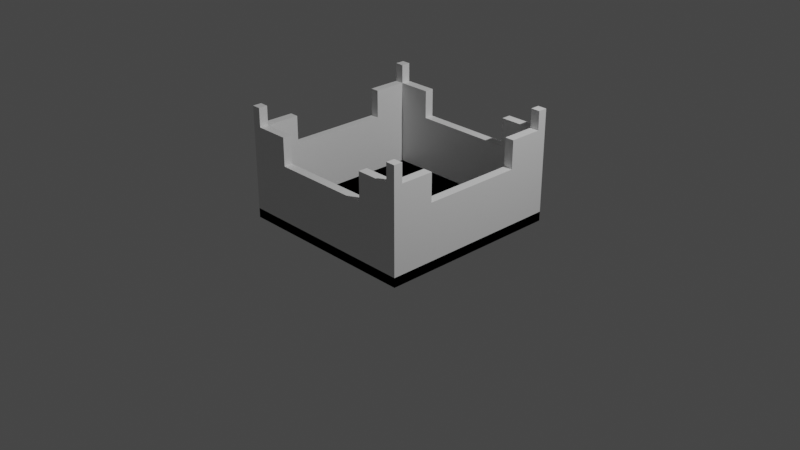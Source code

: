 # Source: box.blend  (saved by Blender 2.82.7; exported with 4.5.12 LTS)
import bpy
from mathutils import Matrix  # noqa: F401  (used for matrix-valued properties, if any)

bpy.ops.wm.read_factory_settings(use_empty=True)
scene = bpy.context.scene
scene.name = 'Scene'

# ---- collections
col_collection = bpy.data.collections.new('Collection'); scene.collection.children.link(col_collection)

# ---- materials (node trees are filled in below, after node groups)
mat_material = bpy.data.materials.new('Material')
mat_material.alpha_threshold = 0.0
mat_material.use_transparent_shadow = False
mat_material.line_color = (0.0, 0.0, 0.0, 1.0)

# ---- material node trees
mat_material.use_nodes = True; mat_material.node_tree.nodes.clear()
_N = mat_material.node_tree.nodes; _L = mat_material.node_tree.links
n0 = _N.new('ShaderNodeOutputMaterial'); n0.name = 'Material Output'; n0.location = (300, 300)
n1 = _N.new('ShaderNodeBsdfPrincipled'); n1.name = 'Principled BSDF'; n1.location = (10, 300)
n1.distribution = 'GGX'
n1.subsurface_method = 'BURLEY'
n1.inputs[2].default_value = 0.4
n1.inputs[3].default_value = 1.45
n1.inputs[27].default_value = (0.0, 0.0, 0.0, 1.0)
n1.inputs[28].default_value = 1.0
_L.new(n1.outputs[0], n0.inputs[0])
n0.is_active_output = True

# ---- world
world_world = bpy.data.worlds.new('World'); scene.world = world_world
world_world.use_nodes = True; world_world.node_tree.nodes.clear()
_N = world_world.node_tree.nodes; _L = world_world.node_tree.links
n0 = _N.new('ShaderNodeOutputWorld'); n0.name = 'World Output'; n0.location = (300, 300)
n1 = _N.new('ShaderNodeBackground'); n1.name = 'Background'; n1.location = (10, 300)
n1.inputs[0].default_value = (0.05088, 0.05088, 0.05088, 1.0)
_L.new(n1.outputs[0], n0.inputs[0])
n0.is_active_output = True
world_world.color = (0.05088, 0.05088, 0.05088)
world_world.use_sun_shadow = False
world_world.sun_shadow_jitter_overblur = 0.0

# ---- cameras
cam_camera = bpy.data.cameras.new('Camera')
cam_camera.clip_end = 100.0
cam_camera.ortho_scale = 7.314

# ---- lights
light_light = bpy.data.lights.new('Light', 'POINT')
light_light.transmission_factor = 0.0
light_light.energy = 1000.0
light_light.shadow_soft_size = 0.1
light_light.shadow_maximum_resolution = 0.006
light_light.use_absolute_resolution = True

# ---- meshes
me_cube = bpy.data.meshes.new('Cube')
me_cube.from_pydata([(1.0, 1.0, 0.0), (1.0, 1.0, -1.0), (1.0, -1.0, 0.0), (1.0, -1.0, -1.0), (-1.0, 1.0, 0.0), (-1.0, 1.0, -1.0), (-1.0, -1.0, 0.0), (-1.0, -1.0, -1.0), (0.9, 1.0, -1.0), (0.9, -1.0, 0.0), (0.9, -1.0, -1.0), (0.9, 1.0, 0.0), (-0.905, 1.0, -1.0), (-0.905, -1.0, 0.0), (-0.905, -1.0, -1.0), (-0.905, 1.0, 0.0), (-1.0, 0.9, -1.0), (1.0, 0.9, 0.0), (-1.0, 0.9, 0.0), (1.0, 0.9, -1.0), (0.9, 0.9, 0.0), (-0.905, 0.9, 0.0), (-1.0, -0.905, -1.0), (1.0, -0.905, 0.0), (0.9, -0.905, 0.0), (-0.905, -0.905, 0.0), (-1.0, -0.905, 0.0), (1.0, -0.905, -1.0), (1.0, 1.0, 0.0), (0.9, 1.0, 0.0), (1.0, 0.9, 0.0), (0.9, 0.9, 0.0), (1.0, 1.0, 0.2), (0.9, 1.0, 0.2), (1.0, 0.9, 0.2), (0.9, 0.9, 0.2), (1.0, -1.0, 0.2), (0.9, -1.0, 0.2), (1.0, -0.905, 0.2), (0.9, -0.905, 0.2), (-1.0, 1.0, 0.2), (-0.905, 1.0, 0.2), (-1.0, 0.9, 0.2), (-0.905, 0.9, 0.2), (-1.0, -1.0, 0.2), (-0.905, -1.0, 0.2), (-0.905, -0.905, 0.2), (-1.0, -0.905, 0.2), (-0.905, 0.9, -1.0), (0.9, 0.9, -1.0), (0.9, -0.905, -1.0), (-0.905, -0.905, -1.0), (1.0, 1.0, -0.3), (-1.0, -1.0, -0.3), (1.0, -1.0, -0.3), (-1.0, 1.0, -0.3), (0.9, 1.0, -0.3), (0.9, -1.0, -0.3), (-0.905, 1.0, -0.3), (-0.905, -1.0, -0.3), (1.0, 0.9, -0.3), (-1.0, 0.9, -0.3), (-1.0, -0.905, -0.3), (1.0, -0.905, -0.3), (-1.0, -0.544, 0.0), (1.0, -0.544, -1.0), (-1.0, -0.544, -1.0), (1.0, -0.544, 0.0), (0.9, -0.544, 0.0), (-0.905, -0.544, 0.0), (0.9, -0.544, -1.0), (-0.905, -0.544, -1.0), (1.0, -0.544, -0.3), (-1.0, -0.544, -0.3), (-1.0, 0.539, 0.0), (1.0, 0.539, -1.0), (-1.0, 0.539, -0.3), (-1.0, 0.539, -1.0), (1.0, 0.539, 0.0), (0.9, 0.539, 0.0), (-0.905, 0.539, 0.0), (0.9, 0.539, -1.0), (-0.905, 0.539, -1.0), (1.0, 0.539, -0.3), (-0.544, -1.0, -1.0), (-0.544, 1.0, 0.0), (-0.544, 1.0, -1.0), (-0.544, -1.0, 0.0), (-0.544, 0.9, 0.0), (-0.544, -0.905, 0.0), (-0.544, 0.9, -1.0), (-0.544, -0.905, -1.0), (-0.544, -1.0, -0.3), (-0.544, 1.0, -0.3), (0.539, -1.0, -1.0), (0.539, 1.0, 0.0), (0.539, 0.9, 0.0), (0.539, -0.905, 0.0), (0.539, 0.9, -1.0), (0.539, -0.905, -1.0), (0.539, 1.0, -0.3), (0.539, 1.0, -1.0), (0.539, -1.0, 0.0), (0.539, -1.0, -0.3), (1.0, 0.539, 0.0), (1.0, -0.544, 0.0), (0.9, 0.539, 0.0), (0.9, -0.544, 0.0), (-0.905, 0.539, 0.0), (-0.905, -0.544, 0.0), (-1.0, -0.544, 0.0), (-1.0, 0.539, 0.0), (0.539, -1.0, 0.0), (-0.544, -1.0, 0.0), (-0.544, 1.0, 0.0), (-0.544, 0.9, 0.0), (-0.544, -0.905, 0.0), (0.539, 1.0, 0.0), (0.539, 0.9, 0.0), (0.539, -0.905, 0.0), (-0.905, 0.539, 0.0), (-0.905, -0.544, 0.0), (1.0, 0.539, 0.0), (1.0, -0.544, 0.0), (0.9, 0.539, 0.0), (0.9, -0.544, 0.0), (-0.905, 0.539, 0.0), (-0.905, -0.544, 0.0), (-1.0, -0.544, 0.0), (-1.0, 0.539, 0.0), (0.539, -1.0, 0.0), (-0.544, -1.0, 0.0), (-0.544, 1.0, 0.0), (-0.544, 0.9, 0.0), (-0.544, -0.905, 0.0), (0.539, 1.0, 0.0), (0.539, 0.9, 0.0), (0.539, -0.905, 0.0), (-0.905, -0.905, -0.3), (-0.905, 0.9, -0.3), (0.9, 0.9, -0.3), (0.9, -0.905, -0.3), (0.9, -0.544, -0.3), (-0.905, -0.544, -0.3), (-0.905, 0.539, -0.3), (0.9, 0.539, -0.3), (-0.544, -0.905, -0.3), (-0.544, 0.9, -0.3), (0.539, 0.9, -0.3), (0.539, -0.905, -0.3), (-0.544, 1.0, 0.0), (-0.544, 0.9, 0.0), (0.539, 1.0, 0.0), (0.539, 0.9, 0.0), (1.0, 1.0, -0.9), (1.0, -1.0, -0.9), (-1.0, 1.0, -0.9), (-1.0, -1.0, -0.9), (0.9, 1.0, -0.9), (0.9, -1.0, -0.9), (-0.905, 1.0, -0.9), (-0.905, -1.0, -0.9), (-1.0, 0.9, -0.9), (1.0, 0.9, -0.9), (0.9, 0.9, -0.9), (-0.905, 0.9, -0.9), (-1.0, -0.905, -0.9), (0.9, -0.905, -0.9), (-0.905, -0.905, -0.9), (1.0, -0.905, -0.9), (-0.905, 0.9, -0.9), (0.9, 0.9, -0.9), (0.9, -0.905, -0.9), (-0.905, -0.905, -0.9), (1.0, -0.544, -0.9), (-1.0, -0.544, -0.9), (0.9, -0.544, -0.9), (-0.905, -0.544, -0.9), (0.9, -0.544, -0.9), (-0.905, -0.544, -0.9), (1.0, 0.539, -0.9), (-1.0, 0.539, -0.9), (0.9, 0.539, -0.9), (-0.905, 0.539, -0.9), (0.9, 0.539, -0.9), (-0.905, 0.539, -0.9), (-0.544, -1.0, -0.9), (-0.544, 1.0, -0.9), (-0.544, 0.9, -0.9), (-0.544, -0.905, -0.9), (-0.544, 0.9, -0.9), (-0.544, -0.905, -0.9), (-0.544, -0.544, -0.9), (-0.544, -0.544, -0.9), (-0.544, 0.539, -0.9), (-0.544, 0.539, -0.9), (0.539, -1.0, -0.9), (0.539, 0.9, -0.9), (0.539, -0.905, -0.9), (0.539, -0.544, -0.9), (0.539, 0.539, -0.9), (0.539, 1.0, -0.9), (0.539, 0.9, -0.9), (0.539, -0.905, -0.9), (0.539, -0.544, -0.9), (0.539, 0.539, -0.9)], [(132, 133), (135, 136), (136, 118), (115, 133), (69, 121), (120, 80), (135, 152), (132, 150)], [(13, 25, 46, 45), (59, 13, 6, 53), (61, 18, 4, 55), (63, 23, 2, 54), (56, 11, 0, 52), (100, 95, 11, 56), (54, 2, 9, 57), (2, 23, 38, 36), (51, 91, 191, 173), (55, 4, 15, 58), (92, 87, 13, 59), (89, 25, 13, 87), (85, 15, 21, 88), (99, 50, 172, 198), (17, 0, 28, 30), (90, 48, 170, 190), (52, 0, 17, 60), (14, 7, 157, 161), (76, 74, 18, 61), (15, 4, 40, 41), (53, 6, 26, 62), (143, 138, 51, 71), (71, 51, 173, 179), (67, 68, 24, 23), (3, 10, 159, 155), (72, 67, 23, 63), (91, 99, 198, 191), (69, 64, 26, 25), (29, 31, 35, 33), (20, 17, 30, 31), (0, 11, 29, 28), (11, 20, 31, 29), (32, 33, 35, 34), (28, 29, 33, 32), (31, 30, 34, 35), (30, 28, 32, 34), (38, 39, 37, 36), (24, 9, 37, 39), (9, 2, 36, 37), (23, 24, 39, 38), (41, 40, 42, 43), (18, 21, 43, 42), (21, 15, 41, 43), (4, 18, 42, 40), (46, 47, 44, 45), (6, 13, 45, 44), (26, 6, 44, 47), (25, 26, 47, 46), (77, 16, 162, 181), (147, 139, 48, 90), (145, 140, 49, 81), (149, 141, 50, 99), (65, 72, 63, 27), (7, 53, 62, 22), (77, 76, 61, 16), (1, 52, 60, 19), (84, 92, 59, 14), (5, 55, 58, 12), (3, 54, 57, 10), (101, 100, 56, 8), (8, 56, 52, 1), (27, 63, 54, 3), (16, 61, 55, 5), (14, 59, 53, 7), (22, 62, 73, 66), (75, 83, 72, 65), (141, 142, 70, 50), (50, 70, 178, 172), (78, 79, 106, 104), (98, 90, 190, 197), (12, 86, 187, 160), (85, 88, 115, 114), (49, 98, 197, 171), (144, 143, 71, 82), (62, 26, 64, 73), (139, 144, 82, 48), (94, 84, 186, 196), (17, 20, 79, 78), (75, 65, 174, 180), (60, 17, 78, 83), (19, 75, 180, 163), (21, 18, 74, 80), (82, 71, 179, 185), (19, 60, 83, 75), (66, 73, 76, 77), (142, 145, 81, 70), (22, 66, 175, 166), (86, 101, 201, 187), (70, 81, 184, 178), (84, 14, 161, 186), (12, 58, 93, 86), (94, 103, 92, 84), (138, 146, 91, 51), (148, 147, 90, 98), (16, 5, 156, 162), (48, 82, 185, 170), (5, 12, 160, 156), (102, 97, 119, 112), (10, 94, 196, 159), (58, 15, 85, 93), (57, 9, 102, 103), (24, 97, 102, 9), (11, 95, 96, 20), (81, 49, 171, 184), (140, 148, 98, 49), (10, 57, 103, 94), (66, 77, 181, 175), (7, 22, 166, 157), (65, 27, 169, 174), (8, 1, 154, 158), (86, 93, 100, 101), (146, 149, 99, 91), (101, 8, 158, 201), (1, 19, 163, 154), (27, 3, 155, 169), (108, 111, 129, 126), (64, 69, 109, 110), (96, 95, 117, 118), (89, 87, 113, 116), (80, 74, 111, 108), (68, 67, 105, 107), (116, 113, 131, 134), (110, 109, 127, 128), (107, 105, 123, 125), (104, 106, 124, 122), (112, 119, 137, 130), (20, 96, 148, 140), (25, 89, 146, 138), (21, 80, 144, 139), (24, 68, 142, 141), (97, 24, 141, 149), (79, 20, 140, 145), (88, 21, 139, 147), (69, 25, 138, 143), (147, 93, 150, 151), (100, 93, 147, 148), (153, 152, 100, 148), (145, 83, 122, 124), (72, 83, 145, 142), (125, 123, 72, 142), (103, 130, 137, 149), (131, 92, 146, 134), (92, 103, 149, 146), (73, 128, 127, 143), (129, 76, 144, 126), (76, 73, 143, 144), (167, 169, 155, 159), (203, 167, 159, 196), (166, 168, 161, 157), (156, 160, 165, 162), (201, 158, 164, 202), (158, 154, 163, 164), (175, 177, 168, 166), (204, 176, 167, 203), (176, 174, 169, 167), (192, 179, 173, 191), (195, 185, 179, 192), (182, 180, 174, 176), (205, 182, 176, 204), (181, 183, 177, 175), (162, 165, 183, 181), (202, 164, 182, 205), (164, 163, 180, 182), (190, 170, 185, 195), (197, 190, 195, 200), (165, 188, 194, 183), (183, 194, 193, 177), (200, 195, 192, 199), (199, 192, 191, 198), (177, 193, 189, 168), (160, 187, 188, 165), (168, 189, 186, 161), (178, 199, 198, 172), (184, 200, 199, 178), (171, 197, 200, 184), (188, 202, 205, 194), (194, 205, 204, 193), (193, 204, 203, 189), (187, 201, 202, 188), (189, 203, 196, 186)])
_uv = me_cube.uv_layers.new(name='UVMap')
_uv.uv.foreach_set('vector', [0.8631, 0.75, 0.8631, 0.7381, 0.8631, 0.7381, 0.8631, 0.75, 0.5, 0.9881, 0.625, 0.9881, 0.625, 1.0, 0.5, 1.0, 0.5, 0.2375, 0.625, 0.2375, 0.625, 0.25, 0.5, 0.25, 0.5, 0.7381, 0.625, 0.7381, 0.625, 0.75, 0.5, 0.75, 0.5, 0.4875, 0.625, 0.4875, 0.625, 0.5, 0.5, 0.5, 0.5, 0.4424, 0.625, 0.4424, 0.625, 0.4875, 0.5, 0.4875, 0.5, 0.75, 0.625, 0.75, 0.625, 0.7625, 0.5, 0.7625, 0.625, 0.75, 0.625, 0.7381, 0.625, 0.7381, 0.625, 0.75, 0.8631, 0.7381, 0.818, 0.7381, 0.818, 0.7381, 0.8631, 0.7381, 0.5, 0.25, 0.625, 0.25, 0.625, 0.2619, 0.5, 0.2619, 0.5, 0.943, 0.625, 0.943, 0.625, 0.9881, 0.5, 0.9881, 0.818, 0.7381, 0.8631, 0.7381, 0.8631, 0.75, 0.818, 0.75, 0.818, 0.5, 0.8631, 0.5, 0.8631, 0.5125, 0.818, 0.5125, 0.6826, 0.7381, 0.6375, 0.7381, 0.6375, 0.7381, 0.6826, 0.7381, 0.625, 0.5125, 0.625, 0.5, 0.625, 0.5, 0.625, 0.5125, 0.818, 0.5125, 0.8631, 0.5125, 0.8631, 0.5125, 0.818, 0.5125, 0.5, 0.5, 0.625, 0.5, 0.625, 0.5125, 0.5, 0.5125, 0.375, 0.9881, 0.375, 1.0, 0.375, 1.0, 0.375, 0.9881, 0.5, 0.1924, 0.625, 0.1924, 0.625, 0.2375, 0.5, 0.2375, 0.625, 0.2619, 0.625, 0.25, 0.625, 0.25, 0.625, 0.2619, 0.5, 0.0, 0.625, 0.0, 0.625, 0.01187, 0.5, 0.01187, 0.8631, 0.693, 0.8631, 0.7381, 0.8631, 0.7381, 0.8631, 0.693, 0.8631, 0.693, 0.8631, 0.7381, 0.8631, 0.7381, 0.8631, 0.693, 0.625, 0.693, 0.6375, 0.693, 0.6375, 0.7381, 0.625, 0.7381, 0.375, 0.75, 0.375, 0.7625, 0.375, 0.7625, 0.375, 0.75, 0.5, 0.693, 0.625, 0.693, 0.625, 0.7381, 0.5, 0.7381, 0.818, 0.7381, 0.6826, 0.7381, 0.6826, 0.7381, 0.818, 0.7381, 0.8631, 0.693, 0.875, 0.693, 0.875, 0.7381, 0.8631, 0.7381, 0.6375, 0.5, 0.6375, 0.5125, 0.6375, 0.5125, 0.6375, 0.5, 0.6375, 0.5125, 0.625, 0.5125, 0.625, 0.5125, 0.6375, 0.5125, 0.625, 0.5, 0.625, 0.4875, 0.625, 0.4875, 0.625, 0.5, 0.6375, 0.5, 0.6375, 0.5125, 0.6375, 0.5125, 0.6375, 0.5, 0.625, 0.5, 0.6375, 0.5, 0.6375, 0.5125, 0.625, 0.5125, 0.625, 0.5, 0.625, 0.4875, 0.625, 0.4875, 0.625, 0.5, 0.6375, 0.5125, 0.625, 0.5125, 0.625, 0.5125, 0.6375, 0.5125, 0.625, 0.5125, 0.625, 0.5, 0.625, 0.5, 0.625, 0.5125, 0.625, 0.7381, 0.6375, 0.7381, 0.6375, 0.75, 0.625, 0.75, 0.6375, 0.7381, 0.6375, 0.75, 0.6375, 0.75, 0.6375, 0.7381, 0.625, 0.7625, 0.625, 0.75, 0.625, 0.75, 0.625, 0.7625, 0.625, 0.7381, 0.6375, 0.7381, 0.6375, 0.7381, 0.625, 0.7381, 0.8631, 0.5, 0.875, 0.5, 0.875, 0.5125, 0.8631, 0.5125, 0.875, 0.5125, 0.8631, 0.5125, 0.8631, 0.5125, 0.875, 0.5125, 0.8631, 0.5125, 0.8631, 0.5, 0.8631, 0.5, 0.8631, 0.5125, 0.625, 0.25, 0.625, 0.2375, 0.625, 0.2375, 0.625, 0.25, 0.8631, 0.7381, 0.875, 0.7381, 0.875, 0.75, 0.8631, 0.75, 0.625, 1.0, 0.625, 0.9881, 0.625, 0.9881, 0.625, 1.0, 0.625, 0.01187, 0.625, 0.0, 0.625, 0.0, 0.625, 0.01187, 0.8631, 0.7381, 0.875, 0.7381, 0.875, 0.7381, 0.8631, 0.7381, 0.375, 0.1924, 0.375, 0.2375, 0.375, 0.2375, 0.375, 0.1924, 0.818, 0.5125, 0.8631, 0.5125, 0.8631, 0.5125, 0.818, 0.5125, 0.6375, 0.5576, 0.6375, 0.5125, 0.6375, 0.5125, 0.6375, 0.5576, 0.6826, 0.7381, 0.6375, 0.7381, 0.6375, 0.7381, 0.6826, 0.7381, 0.375, 0.693, 0.5, 0.693, 0.5, 0.7381, 0.375, 0.7381, 0.375, 0.0, 0.5, 0.0, 0.5, 0.01187, 0.375, 0.01187, 0.375, 0.1924, 0.5, 0.1924, 0.5, 0.2375, 0.375, 0.2375, 0.375, 0.5, 0.5, 0.5, 0.5, 0.5125, 0.375, 0.5125, 0.375, 0.943, 0.5, 0.943, 0.5, 0.9881, 0.375, 0.9881, 0.375, 0.25, 0.5, 0.25, 0.5, 0.2619, 0.375, 0.2619, 0.375, 0.75, 0.5, 0.75, 0.5, 0.7625, 0.375, 0.7625, 0.375, 0.4424, 0.5, 0.4424, 0.5, 0.4875, 0.375, 0.4875, 0.375, 0.4875, 0.5, 0.4875, 0.5, 0.5, 0.375, 0.5, 0.375, 0.7381, 0.5, 0.7381, 0.5, 0.75, 0.375, 0.75, 0.375, 0.2375, 0.5, 0.2375, 0.5, 0.25, 0.375, 0.25, 0.375, 0.9881, 0.5, 0.9881, 0.5, 1.0, 0.375, 1.0, 0.375, 0.01187, 0.5, 0.01187, 0.5, 0.057, 0.375, 0.057, 0.375, 0.5576, 0.5, 0.5576, 0.5, 0.693, 0.375, 0.693, 0.6375, 0.7381, 0.6375, 0.693, 0.6375, 0.693, 0.6375, 0.7381, 0.6375, 0.7381, 0.6375, 0.693, 0.6375, 0.693, 0.6375, 0.7381, 0.625, 0.5576, 0.6375, 0.5576, 0.6375, 0.5576, 0.625, 0.5576, 0.6826, 0.5125, 0.818, 0.5125, 0.818, 0.5125, 0.6826, 0.5125, 0.375, 0.2619, 0.375, 0.307, 0.375, 0.307, 0.375, 0.2619, 0.818, 0.5, 0.818, 0.5125, 0.818, 0.5125, 0.818, 0.5, 0.6375, 0.5125, 0.6826, 0.5125, 0.6826, 0.5125, 0.6375, 0.5125, 0.8631, 0.5576, 0.8631, 0.693, 0.8631, 0.693, 0.8631, 0.5576, 0.5, 0.01187, 0.625, 0.01187, 0.625, 0.057, 0.5, 0.057, 0.8631, 0.5125, 0.8631, 0.5576, 0.8631, 0.5576, 0.8631, 0.5125, 0.375, 0.8076, 0.375, 0.943, 0.375, 0.943, 0.375, 0.8076, 0.625, 0.5125, 0.6375, 0.5125, 0.6375, 0.5576, 0.625, 0.5576, 0.375, 0.5576, 0.375, 0.693, 0.375, 0.693, 0.375, 0.5576, 0.5, 0.5125, 0.625, 0.5125, 0.625, 0.5576, 0.5, 0.5576, 0.375, 0.5125, 0.375, 0.5576, 0.375, 0.5576, 0.375, 0.5125, 0.8631, 0.5125, 0.875, 0.5125, 0.875, 0.5576, 0.8631, 0.5576, 0.8631, 0.5576, 0.8631, 0.693, 0.8631, 0.693, 0.8631, 0.5576, 0.375, 0.5125, 0.5, 0.5125, 0.5, 0.5576, 0.375, 0.5576, 0.375, 0.057, 0.5, 0.057, 0.5, 0.1924, 0.375, 0.1924, 0.6375, 0.693, 0.6375, 0.5576, 0.6375, 0.5576, 0.6375, 0.693, 0.375, 0.01187, 0.375, 0.057, 0.375, 0.057, 0.375, 0.01187, 0.375, 0.307, 0.375, 0.4424, 0.375, 0.4424, 0.375, 0.307, 0.6375, 0.693, 0.6375, 0.5576, 0.6375, 0.5576, 0.6375, 0.693, 0.375, 0.943, 0.375, 0.9881, 0.375, 0.9881, 0.375, 0.943, 0.375, 0.2619, 0.5, 0.2619, 0.5, 0.307, 0.375, 0.307, 0.375, 0.8076, 0.5, 0.8076, 0.5, 0.943, 0.375, 0.943, 0.8631, 0.7381, 0.818, 0.7381, 0.818, 0.7381, 0.8631, 0.7381, 0.6826, 0.5125, 0.818, 0.5125, 0.818, 0.5125, 0.6826, 0.5125, 0.375, 0.2375, 0.375, 0.25, 0.375, 0.25, 0.375, 0.2375, 0.8631, 0.5125, 0.8631, 0.5576, 0.8631, 0.5576, 0.8631, 0.5125, 0.375, 0.25, 0.375, 0.2619, 0.375, 0.2619, 0.375, 0.25, 0.6826, 0.75, 0.6826, 0.7381, 0.6826, 0.7381, 0.6826, 0.75, 0.375, 0.7625, 0.375, 0.8076, 0.375, 0.8076, 0.375, 0.7625, 0.5, 0.2619, 0.625, 0.2619, 0.625, 0.307, 0.5, 0.307, 0.5, 0.7625, 0.625, 0.7625, 0.625, 0.8076, 0.5, 0.8076, 0.6375, 0.7381, 0.6826, 0.7381, 0.6826, 0.75, 0.6375, 0.75, 0.6375, 0.5, 0.6826, 0.5, 0.6826, 0.5125, 0.6375, 0.5125, 0.6375, 0.5576, 0.6375, 0.5125, 0.6375, 0.5125, 0.6375, 0.5576, 0.6375, 0.5125, 0.6826, 0.5125, 0.6826, 0.5125, 0.6375, 0.5125, 0.375, 0.7625, 0.5, 0.7625, 0.5, 0.8076, 0.375, 0.8076, 0.375, 0.057, 0.375, 0.1924, 0.375, 0.1924, 0.375, 0.057, 0.375, 0.0, 0.375, 0.01187, 0.375, 0.01187, 0.375, 0.0, 0.375, 0.693, 0.375, 0.7381, 0.375, 0.7381, 0.375, 0.693, 0.375, 0.4875, 0.375, 0.5, 0.375, 0.5, 0.375, 0.4875, 0.375, 0.307, 0.5, 0.307, 0.5, 0.4424, 0.375, 0.4424, 0.818, 0.7381, 0.6826, 0.7381, 0.6826, 0.7381, 0.818, 0.7381, 0.375, 0.4424, 0.375, 0.4875, 0.375, 0.4875, 0.375, 0.4424, 0.375, 0.5, 0.375, 0.5125, 0.375, 0.5125, 0.375, 0.5, 0.375, 0.7381, 0.375, 0.75, 0.375, 0.75, 0.375, 0.7381, 0.8631, 0.5576, 0.875, 0.5576, 0.875, 0.5576, 0.8631, 0.5576, 0.875, 0.693, 0.8631, 0.693, 0.8631, 0.693, 0.875, 0.693, 0.6826, 0.5125, 0.6826, 0.5, 0.6826, 0.5, 0.6826, 0.5125, 0.818, 0.7381, 0.818, 0.75, 0.818, 0.75, 0.818, 0.7381, 0.8631, 0.5576, 0.875, 0.5576, 0.875, 0.5576, 0.8631, 0.5576, 0.6375, 0.693, 0.625, 0.693, 0.625, 0.693, 0.6375, 0.693, 0.818, 0.7381, 0.818, 0.75, 0.818, 0.75, 0.818, 0.7381, 0.875, 0.693, 0.8631, 0.693, 0.8631, 0.693, 0.875, 0.693, 0.6375, 0.693, 0.625, 0.693, 0.625, 0.693, 0.6375, 0.693, 0.625, 0.5576, 0.6375, 0.5576, 0.6375, 0.5576, 0.625, 0.5576, 0.6826, 0.75, 0.6826, 0.7381, 0.6826, 0.7381, 0.6826, 0.75, 0.6375, 0.5125, 0.6826, 0.5125, 0.6826, 0.5125, 0.6375, 0.5125, 0.8631, 0.7381, 0.818, 0.7381, 0.818, 0.7381, 0.8631, 0.7381, 0.8631, 0.5125, 0.8631, 0.5576, 0.8631, 0.5576, 0.8631, 0.5125, 0.6375, 0.7381, 0.6375, 0.693, 0.6375, 0.693, 0.6375, 0.7381, 0.6826, 0.7381, 0.6375, 0.7381, 0.6375, 0.7381, 0.6826, 0.7381, 0.6375, 0.5576, 0.6375, 0.5125, 0.6375, 0.5125, 0.6375, 0.5576, 0.818, 0.5125, 0.8631, 0.5125, 0.8631, 0.5125, 0.818, 0.5125, 0.8631, 0.693, 0.8631, 0.7381, 0.8631, 0.7381, 0.8631, 0.693, 0.0, 0.0, 0.0, 0.0, 0.0, 0.0, 0.0, 0.0, 0.5, 0.4424, 0.0, 0.0, 0.818, 0.5125, 0.6826, 0.5125, 0.0, 0.0, 0.0, 0.0, 0.5, 0.4424, 0.6826, 0.5125, 0.0, 0.0, 0.0, 0.0, 0.625, 0.5576, 0.6375, 0.5576, 0.5, 0.693, 0.0, 0.0, 0.6375, 0.5576, 0.6375, 0.693, 0.6375, 0.693, 0.625, 0.693, 0.5, 0.693, 0.6375, 0.693, 0.0, 0.0, 0.6826, 0.75, 0.6826, 0.7381, 0.0, 0.0, 0.818, 0.75, 0.0, 0.0, 0.0, 0.0, 0.818, 0.7381, 0.0, 0.0, 0.0, 0.0, 0.6826, 0.7381, 0.0, 0.0, 0.0, 0.0, 0.875, 0.693, 0.8631, 0.693, 0.0, 0.0, 0.875, 0.5576, 0.0, 0.0, 0.0, 0.0, 0.8631, 0.5576, 0.0, 0.0, 0.0, 0.0, 0.8631, 0.693, 0.0, 0.0, 0.3625, 0.7381, 0.375, 0.7381, 0.375, 0.75, 0.3625, 0.75, 0.3174, 0.7381, 0.3625, 0.7381, 0.3625, 0.75, 0.3174, 0.75, 0.125, 0.7381, 0.1369, 0.7381, 0.1369, 0.75, 0.125, 0.75, 0.125, 0.5, 0.1369, 0.5, 0.1369, 0.5125, 0.125, 0.5125, 0.3174, 0.5, 0.3625, 0.5, 0.3625, 0.5125, 0.3174, 0.5125, 0.3625, 0.5, 0.375, 0.5, 0.375, 0.5125, 0.3625, 0.5125, 0.125, 0.693, 0.1369, 0.693, 0.1369, 0.7381, 0.125, 0.7381, 0.3174, 0.693, 0.3625, 0.693, 0.3625, 0.7381, 0.3174, 0.7381, 0.3625, 0.693, 0.375, 0.693, 0.375, 0.7381, 0.3625, 0.7381, 0.818, 0.693, 0.8631, 0.693, 0.8631, 0.7381, 0.818, 0.7381, 0.818, 0.5576, 0.8631, 0.5576, 0.8631, 0.693, 0.818, 0.693, 0.3625, 0.5576, 0.375, 0.5576, 0.375, 0.693, 0.3625, 0.693, 0.3174, 0.5576, 0.3625, 0.5576, 0.3625, 0.693, 0.3174, 0.693, 0.125, 0.5576, 0.1369, 0.5576, 0.1369, 0.693, 0.125, 0.693, 0.125, 0.5125, 0.1369, 0.5125, 0.1369, 0.5576, 0.125, 0.5576, 0.3174, 0.5125, 0.3625, 0.5125, 0.3625, 0.5576, 0.3174, 0.5576, 0.3625, 0.5125, 0.375, 0.5125, 0.375, 0.5576, 0.3625, 0.5576, 0.818, 0.5125, 0.8631, 0.5125, 0.8631, 0.5576, 0.818, 0.5576, 0.6826, 0.5125, 0.818, 0.5125, 0.818, 0.5576, 0.6826, 0.5576, 0.1369, 0.5125, 0.182, 0.5125, 0.182, 0.5576, 0.1369, 0.5576, 0.1369, 0.5576, 0.182, 0.5576, 0.182, 0.693, 0.1369, 0.693, 0.6826, 0.5576, 0.818, 0.5576, 0.818, 0.693, 0.6826, 0.693, 0.6826, 0.693, 0.818, 0.693, 0.818, 0.7381, 0.6826, 0.7381, 0.1369, 0.693, 0.182, 0.693, 0.182, 0.7381, 0.1369, 0.7381, 0.1369, 0.5, 0.182, 0.5, 0.182, 0.5125, 0.1369, 0.5125, 0.1369, 0.7381, 0.182, 0.7381, 0.182, 0.75, 0.1369, 0.75, 0.6375, 0.693, 0.6826, 0.693, 0.6826, 0.7381, 0.6375, 0.7381, 0.6375, 0.5576, 0.6826, 0.5576, 0.6826, 0.693, 0.6375, 0.693, 0.6375, 0.5125, 0.6826, 0.5125, 0.6826, 0.5576, 0.6375, 0.5576, 0.182, 0.5125, 0.3174, 0.5125, 0.3174, 0.5576, 0.182, 0.5576, 0.182, 0.5576, 0.3174, 0.5576, 0.3174, 0.693, 0.182, 0.693, 0.182, 0.693, 0.3174, 0.693, 0.3174, 0.7381, 0.182, 0.7381, 0.182, 0.5, 0.3174, 0.5, 0.3174, 0.5125, 0.182, 0.5125, 0.182, 0.7381, 0.3174, 0.7381, 0.3174, 0.75, 0.182, 0.75])
me_cube.materials.append(mat_material)
me_cube.use_remesh_preserve_volume = False
me_cube.use_remesh_preserve_attributes = False
me_cube.use_mirror_vertex_groups = False
me_cube.update()

# ---- objects
ob_box = bpy.data.objects.new('Box', me_cube)
ob_light = bpy.data.objects.new('Light', light_light)
ob_camera = bpy.data.objects.new('Camera', cam_camera)

# ---- transforms, parenting, visibility, modifiers, constraints
ob_box.location = (0.0, 0.0, 1.0)
ob_box.lock_rotations_4d = False
ob_box.empty_display_type = 'ARROWS'
ob_box.lineart.crease_threshold = 0.0
ob_light.location = (4.076, 1.005, 5.904)
ob_light.rotation_euler = (0.6503, 0.05522, 1.866)
ob_light.lock_rotations_4d = False
ob_light.empty_display_type = 'ARROWS'
ob_light.color = (0.0, 0.0, 0.0, 0.0)
ob_light.lineart.crease_threshold = 0.0
ob_camera.location = (7.359, -6.926, 4.958)
ob_camera.rotation_euler = (1.109, 0.0, 0.8149)
ob_camera.lock_rotations_4d = False
ob_camera.empty_display_type = 'ARROWS'
ob_camera.color = (0.0, 0.0, 0.0, 0.0)
ob_camera.display_type = 'WIRE'
ob_camera.lineart.crease_threshold = 0.0

# ---- collection membership
col_collection.objects.link(ob_box)
col_collection.objects.link(ob_light)
col_collection.objects.link(ob_camera)

# ---- scene / render settings (as saved in the file)
scene.camera = ob_camera
scene.frame_start = 1; scene.frame_end = 250; scene.frame_set(1)
scene.render.engine = 'BLENDER_EEVEE_NEXT'
scene.cycles.use_denoising = False
scene.cycles.samples = 128
scene.cycles.sampling_pattern = 'TABULATED_SOBOL'
scene.cycles.use_adaptive_sampling = False
scene.cycles.use_light_tree = False
scene.view_settings.view_transform = 'Filmic'
bpy.context.view_layer.update()
